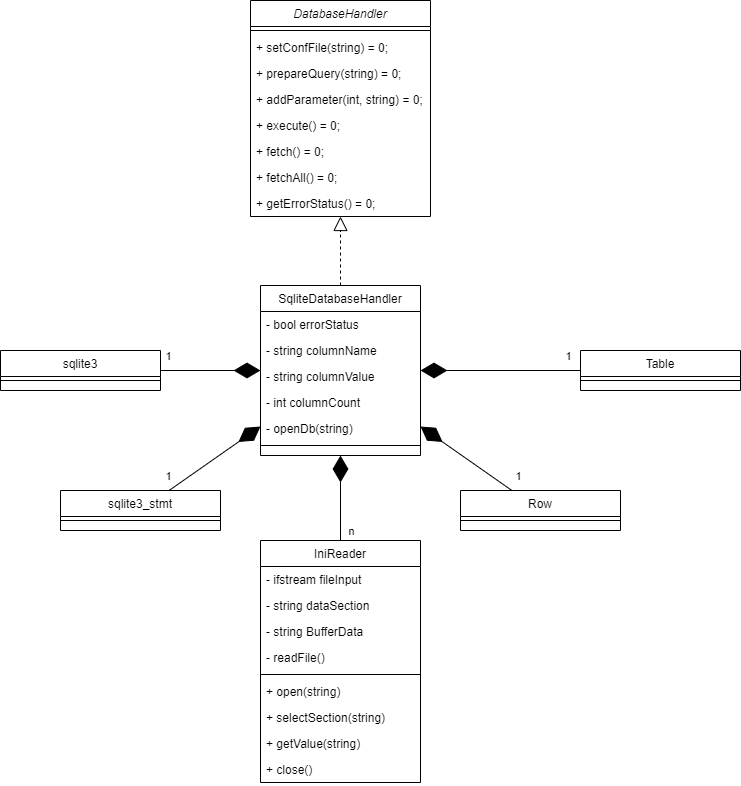

The diagram above was exported from draw.io. Its source (the exported page's mxGraphModel, read from the mxfile embedded in the PNG):
<mxGraphModel dx="1419" dy="1818" grid="1" gridSize="10" guides="1" tooltips="1" connect="1" arrows="1" fold="1" page="1" pageScale="1" pageWidth="827" pageHeight="1169" math="0" shadow="0">
  <root>
    <mxCell id="WIyWlLk6GJQsqaUBKTNV-0" />
    <mxCell id="WIyWlLk6GJQsqaUBKTNV-1" parent="WIyWlLk6GJQsqaUBKTNV-0" />
    <mxCell id="zkfFHV4jXpPFQw0GAbJ--0" value="DatabaseHandler" style="swimlane;fontStyle=2;align=center;verticalAlign=top;childLayout=stackLayout;horizontal=1;startSize=26;horizontalStack=0;resizeParent=1;resizeLast=0;collapsible=1;marginBottom=0;rounded=0;shadow=0;strokeWidth=1;" parent="WIyWlLk6GJQsqaUBKTNV-1" vertex="1">
      <mxGeometry x="210" y="-120" width="180" height="216" as="geometry">
        <mxRectangle x="230" y="140" width="160" height="26" as="alternateBounds" />
      </mxGeometry>
    </mxCell>
    <mxCell id="zkfFHV4jXpPFQw0GAbJ--4" value="" style="line;html=1;strokeWidth=1;align=left;verticalAlign=middle;spacingTop=-1;spacingLeft=3;spacingRight=3;rotatable=0;labelPosition=right;points=[];portConstraint=eastwest;" parent="zkfFHV4jXpPFQw0GAbJ--0" vertex="1">
      <mxGeometry y="26" width="180" height="8" as="geometry" />
    </mxCell>
    <mxCell id="OCzh7lzAg5FmrblicCWN-27" value="+ setConfFile(string) = 0;" style="text;strokeColor=none;fillColor=none;align=left;verticalAlign=top;spacingLeft=4;spacingRight=4;overflow=hidden;rotatable=0;points=[[0,0.5],[1,0.5]];portConstraint=eastwest;" vertex="1" parent="zkfFHV4jXpPFQw0GAbJ--0">
      <mxGeometry y="34" width="180" height="26" as="geometry" />
    </mxCell>
    <mxCell id="OCzh7lzAg5FmrblicCWN-29" value="+ prepareQuery(string) = 0;" style="text;strokeColor=none;fillColor=none;align=left;verticalAlign=top;spacingLeft=4;spacingRight=4;overflow=hidden;rotatable=0;points=[[0,0.5],[1,0.5]];portConstraint=eastwest;" vertex="1" parent="zkfFHV4jXpPFQw0GAbJ--0">
      <mxGeometry y="60" width="180" height="26" as="geometry" />
    </mxCell>
    <mxCell id="OCzh7lzAg5FmrblicCWN-30" value="+ addParameter(int, string) = 0;" style="text;strokeColor=none;fillColor=none;align=left;verticalAlign=top;spacingLeft=4;spacingRight=4;overflow=hidden;rotatable=0;points=[[0,0.5],[1,0.5]];portConstraint=eastwest;" vertex="1" parent="zkfFHV4jXpPFQw0GAbJ--0">
      <mxGeometry y="86" width="180" height="26" as="geometry" />
    </mxCell>
    <mxCell id="OCzh7lzAg5FmrblicCWN-31" value="+ execute() = 0;" style="text;strokeColor=none;fillColor=none;align=left;verticalAlign=top;spacingLeft=4;spacingRight=4;overflow=hidden;rotatable=0;points=[[0,0.5],[1,0.5]];portConstraint=eastwest;" vertex="1" parent="zkfFHV4jXpPFQw0GAbJ--0">
      <mxGeometry y="112" width="180" height="26" as="geometry" />
    </mxCell>
    <mxCell id="OCzh7lzAg5FmrblicCWN-33" value="+ fetch() = 0;" style="text;strokeColor=none;fillColor=none;align=left;verticalAlign=top;spacingLeft=4;spacingRight=4;overflow=hidden;rotatable=0;points=[[0,0.5],[1,0.5]];portConstraint=eastwest;" vertex="1" parent="zkfFHV4jXpPFQw0GAbJ--0">
      <mxGeometry y="138" width="180" height="26" as="geometry" />
    </mxCell>
    <mxCell id="OCzh7lzAg5FmrblicCWN-32" value="+ fetchAll() = 0;" style="text;strokeColor=none;fillColor=none;align=left;verticalAlign=top;spacingLeft=4;spacingRight=4;overflow=hidden;rotatable=0;points=[[0,0.5],[1,0.5]];portConstraint=eastwest;" vertex="1" parent="zkfFHV4jXpPFQw0GAbJ--0">
      <mxGeometry y="164" width="180" height="26" as="geometry" />
    </mxCell>
    <mxCell id="OCzh7lzAg5FmrblicCWN-28" value="+ getErrorStatus() = 0;" style="text;strokeColor=none;fillColor=none;align=left;verticalAlign=top;spacingLeft=4;spacingRight=4;overflow=hidden;rotatable=0;points=[[0,0.5],[1,0.5]];portConstraint=eastwest;" vertex="1" parent="zkfFHV4jXpPFQw0GAbJ--0">
      <mxGeometry y="190" width="180" height="26" as="geometry" />
    </mxCell>
    <mxCell id="zkfFHV4jXpPFQw0GAbJ--6" value="SqliteDatabaseHandler" style="swimlane;fontStyle=0;align=center;verticalAlign=top;childLayout=stackLayout;horizontal=1;startSize=26;horizontalStack=0;resizeParent=1;resizeLast=0;collapsible=1;marginBottom=0;rounded=0;shadow=0;strokeWidth=1;" parent="WIyWlLk6GJQsqaUBKTNV-1" vertex="1">
      <mxGeometry x="220" y="165" width="160" height="170" as="geometry">
        <mxRectangle x="130" y="380" width="160" height="26" as="alternateBounds" />
      </mxGeometry>
    </mxCell>
    <mxCell id="OCzh7lzAg5FmrblicCWN-34" value="- bool errorStatus" style="text;strokeColor=none;fillColor=none;align=left;verticalAlign=top;spacingLeft=4;spacingRight=4;overflow=hidden;rotatable=0;points=[[0,0.5],[1,0.5]];portConstraint=eastwest;" vertex="1" parent="zkfFHV4jXpPFQw0GAbJ--6">
      <mxGeometry y="26" width="160" height="26" as="geometry" />
    </mxCell>
    <mxCell id="OCzh7lzAg5FmrblicCWN-36" value="- string columnName" style="text;strokeColor=none;fillColor=none;align=left;verticalAlign=top;spacingLeft=4;spacingRight=4;overflow=hidden;rotatable=0;points=[[0,0.5],[1,0.5]];portConstraint=eastwest;" vertex="1" parent="zkfFHV4jXpPFQw0GAbJ--6">
      <mxGeometry y="52" width="160" height="26" as="geometry" />
    </mxCell>
    <mxCell id="OCzh7lzAg5FmrblicCWN-38" value="- string columnValue" style="text;strokeColor=none;fillColor=none;align=left;verticalAlign=top;spacingLeft=4;spacingRight=4;overflow=hidden;rotatable=0;points=[[0,0.5],[1,0.5]];portConstraint=eastwest;" vertex="1" parent="zkfFHV4jXpPFQw0GAbJ--6">
      <mxGeometry y="78" width="160" height="26" as="geometry" />
    </mxCell>
    <mxCell id="OCzh7lzAg5FmrblicCWN-37" value="- int columnCount" style="text;strokeColor=none;fillColor=none;align=left;verticalAlign=top;spacingLeft=4;spacingRight=4;overflow=hidden;rotatable=0;points=[[0,0.5],[1,0.5]];portConstraint=eastwest;" vertex="1" parent="zkfFHV4jXpPFQw0GAbJ--6">
      <mxGeometry y="104" width="160" height="26" as="geometry" />
    </mxCell>
    <mxCell id="OCzh7lzAg5FmrblicCWN-35" value="- openDb(string)" style="text;strokeColor=none;fillColor=none;align=left;verticalAlign=top;spacingLeft=4;spacingRight=4;overflow=hidden;rotatable=0;points=[[0,0.5],[1,0.5]];portConstraint=eastwest;" vertex="1" parent="zkfFHV4jXpPFQw0GAbJ--6">
      <mxGeometry y="130" width="160" height="26" as="geometry" />
    </mxCell>
    <mxCell id="zkfFHV4jXpPFQw0GAbJ--9" value="" style="line;html=1;strokeWidth=1;align=left;verticalAlign=middle;spacingTop=-1;spacingLeft=3;spacingRight=3;rotatable=0;labelPosition=right;points=[];portConstraint=eastwest;" parent="zkfFHV4jXpPFQw0GAbJ--6" vertex="1">
      <mxGeometry y="156" width="160" height="8" as="geometry" />
    </mxCell>
    <mxCell id="OCzh7lzAg5FmrblicCWN-0" value="Table" style="swimlane;fontStyle=0;align=center;verticalAlign=top;childLayout=stackLayout;horizontal=1;startSize=26;horizontalStack=0;resizeParent=1;resizeLast=0;collapsible=1;marginBottom=0;rounded=0;shadow=0;strokeWidth=1;" vertex="1" parent="WIyWlLk6GJQsqaUBKTNV-1">
      <mxGeometry x="540" y="230" width="160" height="40" as="geometry">
        <mxRectangle x="550" y="140" width="160" height="26" as="alternateBounds" />
      </mxGeometry>
    </mxCell>
    <mxCell id="OCzh7lzAg5FmrblicCWN-1" value="" style="line;html=1;strokeWidth=1;align=left;verticalAlign=middle;spacingTop=-1;spacingLeft=3;spacingRight=3;rotatable=0;labelPosition=right;points=[];portConstraint=eastwest;" vertex="1" parent="OCzh7lzAg5FmrblicCWN-0">
      <mxGeometry y="26" width="160" height="8" as="geometry" />
    </mxCell>
    <mxCell id="OCzh7lzAg5FmrblicCWN-4" value="" style="endArrow=diamondThin;endFill=1;endSize=24;html=1;rounded=0;" edge="1" parent="WIyWlLk6GJQsqaUBKTNV-1" source="OCzh7lzAg5FmrblicCWN-0" target="zkfFHV4jXpPFQw0GAbJ--6">
      <mxGeometry width="160" relative="1" as="geometry">
        <mxPoint x="350" y="330" as="sourcePoint" />
        <mxPoint x="510" y="330" as="targetPoint" />
      </mxGeometry>
    </mxCell>
    <mxCell id="OCzh7lzAg5FmrblicCWN-5" value="" style="endArrow=block;dashed=1;endFill=0;endSize=12;html=1;rounded=0;" edge="1" parent="WIyWlLk6GJQsqaUBKTNV-1" source="zkfFHV4jXpPFQw0GAbJ--6" target="zkfFHV4jXpPFQw0GAbJ--0">
      <mxGeometry width="160" relative="1" as="geometry">
        <mxPoint x="350" y="330" as="sourcePoint" />
        <mxPoint x="510" y="330" as="targetPoint" />
      </mxGeometry>
    </mxCell>
    <mxCell id="OCzh7lzAg5FmrblicCWN-7" value="Row" style="swimlane;fontStyle=0;align=center;verticalAlign=top;childLayout=stackLayout;horizontal=1;startSize=26;horizontalStack=0;resizeParent=1;resizeLast=0;collapsible=1;marginBottom=0;rounded=0;shadow=0;strokeWidth=1;" vertex="1" parent="WIyWlLk6GJQsqaUBKTNV-1">
      <mxGeometry x="420" y="370" width="160" height="40" as="geometry">
        <mxRectangle x="550" y="140" width="160" height="26" as="alternateBounds" />
      </mxGeometry>
    </mxCell>
    <mxCell id="OCzh7lzAg5FmrblicCWN-8" value="" style="line;html=1;strokeWidth=1;align=left;verticalAlign=middle;spacingTop=-1;spacingLeft=3;spacingRight=3;rotatable=0;labelPosition=right;points=[];portConstraint=eastwest;" vertex="1" parent="OCzh7lzAg5FmrblicCWN-7">
      <mxGeometry y="26" width="160" height="8" as="geometry" />
    </mxCell>
    <mxCell id="OCzh7lzAg5FmrblicCWN-9" value="" style="endArrow=diamondThin;endFill=1;endSize=24;html=1;rounded=0;" edge="1" parent="WIyWlLk6GJQsqaUBKTNV-1" source="OCzh7lzAg5FmrblicCWN-7" target="zkfFHV4jXpPFQw0GAbJ--6">
      <mxGeometry width="160" relative="1" as="geometry">
        <mxPoint x="350" y="400" as="sourcePoint" />
        <mxPoint x="380" y="320" as="targetPoint" />
      </mxGeometry>
    </mxCell>
    <mxCell id="OCzh7lzAg5FmrblicCWN-10" value="IniReader" style="swimlane;fontStyle=0;align=center;verticalAlign=top;childLayout=stackLayout;horizontal=1;startSize=26;horizontalStack=0;resizeParent=1;resizeLast=0;collapsible=1;marginBottom=0;rounded=0;shadow=0;strokeWidth=1;" vertex="1" parent="WIyWlLk6GJQsqaUBKTNV-1">
      <mxGeometry x="220" y="420" width="160" height="242" as="geometry">
        <mxRectangle x="550" y="140" width="160" height="26" as="alternateBounds" />
      </mxGeometry>
    </mxCell>
    <mxCell id="OCzh7lzAg5FmrblicCWN-43" value="- ifstream fileInput" style="text;strokeColor=none;fillColor=none;align=left;verticalAlign=top;spacingLeft=4;spacingRight=4;overflow=hidden;rotatable=0;points=[[0,0.5],[1,0.5]];portConstraint=eastwest;" vertex="1" parent="OCzh7lzAg5FmrblicCWN-10">
      <mxGeometry y="26" width="160" height="26" as="geometry" />
    </mxCell>
    <mxCell id="OCzh7lzAg5FmrblicCWN-41" value="- string dataSection" style="text;strokeColor=none;fillColor=none;align=left;verticalAlign=top;spacingLeft=4;spacingRight=4;overflow=hidden;rotatable=0;points=[[0,0.5],[1,0.5]];portConstraint=eastwest;" vertex="1" parent="OCzh7lzAg5FmrblicCWN-10">
      <mxGeometry y="52" width="160" height="26" as="geometry" />
    </mxCell>
    <mxCell id="OCzh7lzAg5FmrblicCWN-42" value="- string BufferData" style="text;strokeColor=none;fillColor=none;align=left;verticalAlign=top;spacingLeft=4;spacingRight=4;overflow=hidden;rotatable=0;points=[[0,0.5],[1,0.5]];portConstraint=eastwest;" vertex="1" parent="OCzh7lzAg5FmrblicCWN-10">
      <mxGeometry y="78" width="160" height="26" as="geometry" />
    </mxCell>
    <mxCell id="OCzh7lzAg5FmrblicCWN-44" value="- readFile()" style="text;strokeColor=none;fillColor=none;align=left;verticalAlign=top;spacingLeft=4;spacingRight=4;overflow=hidden;rotatable=0;points=[[0,0.5],[1,0.5]];portConstraint=eastwest;" vertex="1" parent="OCzh7lzAg5FmrblicCWN-10">
      <mxGeometry y="104" width="160" height="26" as="geometry" />
    </mxCell>
    <mxCell id="OCzh7lzAg5FmrblicCWN-11" value="" style="line;html=1;strokeWidth=1;align=left;verticalAlign=middle;spacingTop=-1;spacingLeft=3;spacingRight=3;rotatable=0;labelPosition=right;points=[];portConstraint=eastwest;" vertex="1" parent="OCzh7lzAg5FmrblicCWN-10">
      <mxGeometry y="130" width="160" height="8" as="geometry" />
    </mxCell>
    <mxCell id="OCzh7lzAg5FmrblicCWN-46" value="+ open(string)" style="text;strokeColor=none;fillColor=none;align=left;verticalAlign=top;spacingLeft=4;spacingRight=4;overflow=hidden;rotatable=0;points=[[0,0.5],[1,0.5]];portConstraint=eastwest;" vertex="1" parent="OCzh7lzAg5FmrblicCWN-10">
      <mxGeometry y="138" width="160" height="26" as="geometry" />
    </mxCell>
    <mxCell id="OCzh7lzAg5FmrblicCWN-47" value="+ selectSection(string)" style="text;strokeColor=none;fillColor=none;align=left;verticalAlign=top;spacingLeft=4;spacingRight=4;overflow=hidden;rotatable=0;points=[[0,0.5],[1,0.5]];portConstraint=eastwest;" vertex="1" parent="OCzh7lzAg5FmrblicCWN-10">
      <mxGeometry y="164" width="160" height="26" as="geometry" />
    </mxCell>
    <mxCell id="OCzh7lzAg5FmrblicCWN-48" value="+ getValue(string)" style="text;strokeColor=none;fillColor=none;align=left;verticalAlign=top;spacingLeft=4;spacingRight=4;overflow=hidden;rotatable=0;points=[[0,0.5],[1,0.5]];portConstraint=eastwest;" vertex="1" parent="OCzh7lzAg5FmrblicCWN-10">
      <mxGeometry y="190" width="160" height="26" as="geometry" />
    </mxCell>
    <mxCell id="OCzh7lzAg5FmrblicCWN-45" value="+ close()" style="text;strokeColor=none;fillColor=none;align=left;verticalAlign=top;spacingLeft=4;spacingRight=4;overflow=hidden;rotatable=0;points=[[0,0.5],[1,0.5]];portConstraint=eastwest;" vertex="1" parent="OCzh7lzAg5FmrblicCWN-10">
      <mxGeometry y="216" width="160" height="26" as="geometry" />
    </mxCell>
    <mxCell id="OCzh7lzAg5FmrblicCWN-12" value="" style="endArrow=diamondThin;endFill=1;endSize=24;html=1;rounded=0;" edge="1" parent="WIyWlLk6GJQsqaUBKTNV-1" source="OCzh7lzAg5FmrblicCWN-10" target="zkfFHV4jXpPFQw0GAbJ--6">
      <mxGeometry width="160" relative="1" as="geometry">
        <mxPoint x="350" y="470" as="sourcePoint" />
        <mxPoint x="380" y="390" as="targetPoint" />
      </mxGeometry>
    </mxCell>
    <mxCell id="OCzh7lzAg5FmrblicCWN-13" value="sqlite3" style="swimlane;fontStyle=0;align=center;verticalAlign=top;childLayout=stackLayout;horizontal=1;startSize=26;horizontalStack=0;resizeParent=1;resizeLast=0;collapsible=1;marginBottom=0;rounded=0;shadow=0;strokeWidth=1;" vertex="1" parent="WIyWlLk6GJQsqaUBKTNV-1">
      <mxGeometry x="-40" y="230" width="160" height="40" as="geometry">
        <mxRectangle x="550" y="140" width="160" height="26" as="alternateBounds" />
      </mxGeometry>
    </mxCell>
    <mxCell id="OCzh7lzAg5FmrblicCWN-14" value="" style="line;html=1;strokeWidth=1;align=left;verticalAlign=middle;spacingTop=-1;spacingLeft=3;spacingRight=3;rotatable=0;labelPosition=right;points=[];portConstraint=eastwest;" vertex="1" parent="OCzh7lzAg5FmrblicCWN-13">
      <mxGeometry y="26" width="160" height="8" as="geometry" />
    </mxCell>
    <mxCell id="OCzh7lzAg5FmrblicCWN-15" value="" style="endArrow=diamondThin;endFill=1;endSize=24;html=1;rounded=0;" edge="1" parent="WIyWlLk6GJQsqaUBKTNV-1" source="OCzh7lzAg5FmrblicCWN-13" target="zkfFHV4jXpPFQw0GAbJ--6">
      <mxGeometry width="160" relative="1" as="geometry">
        <mxPoint x="350" y="620" as="sourcePoint" />
        <mxPoint x="380" y="540" as="targetPoint" />
      </mxGeometry>
    </mxCell>
    <mxCell id="OCzh7lzAg5FmrblicCWN-22" value="n" style="edgeLabel;html=1;align=center;verticalAlign=middle;resizable=0;points=[];" vertex="1" connectable="0" parent="OCzh7lzAg5FmrblicCWN-15">
      <mxGeometry x="0.268" y="-1" relative="1" as="geometry">
        <mxPoint x="127" y="159" as="offset" />
      </mxGeometry>
    </mxCell>
    <mxCell id="OCzh7lzAg5FmrblicCWN-16" value="sqlite3_stmt" style="swimlane;fontStyle=0;align=center;verticalAlign=top;childLayout=stackLayout;horizontal=1;startSize=26;horizontalStack=0;resizeParent=1;resizeLast=0;collapsible=1;marginBottom=0;rounded=0;shadow=0;strokeWidth=1;" vertex="1" parent="WIyWlLk6GJQsqaUBKTNV-1">
      <mxGeometry x="20" y="370" width="160" height="40" as="geometry">
        <mxRectangle x="550" y="140" width="160" height="26" as="alternateBounds" />
      </mxGeometry>
    </mxCell>
    <mxCell id="OCzh7lzAg5FmrblicCWN-17" value="" style="line;html=1;strokeWidth=1;align=left;verticalAlign=middle;spacingTop=-1;spacingLeft=3;spacingRight=3;rotatable=0;labelPosition=right;points=[];portConstraint=eastwest;" vertex="1" parent="OCzh7lzAg5FmrblicCWN-16">
      <mxGeometry y="26" width="160" height="8" as="geometry" />
    </mxCell>
    <mxCell id="OCzh7lzAg5FmrblicCWN-18" value="" style="endArrow=diamondThin;endFill=1;endSize=24;html=1;rounded=0;" edge="1" parent="WIyWlLk6GJQsqaUBKTNV-1" source="OCzh7lzAg5FmrblicCWN-16" target="zkfFHV4jXpPFQw0GAbJ--6">
      <mxGeometry width="160" relative="1" as="geometry">
        <mxPoint x="340" y="560" as="sourcePoint" />
        <mxPoint x="370" y="480" as="targetPoint" />
      </mxGeometry>
    </mxCell>
    <mxCell id="OCzh7lzAg5FmrblicCWN-23" value="1" style="edgeLabel;html=1;align=center;verticalAlign=middle;resizable=0;points=[];" vertex="1" connectable="0" parent="WIyWlLk6GJQsqaUBKTNV-1">
      <mxGeometry x="140" y="250" as="geometry">
        <mxPoint x="-13" y="105" as="offset" />
      </mxGeometry>
    </mxCell>
    <mxCell id="OCzh7lzAg5FmrblicCWN-24" value="1" style="edgeLabel;html=1;align=center;verticalAlign=middle;resizable=0;points=[];" vertex="1" connectable="0" parent="WIyWlLk6GJQsqaUBKTNV-1">
      <mxGeometry x="140" y="130" as="geometry">
        <mxPoint x="-13" y="105" as="offset" />
      </mxGeometry>
    </mxCell>
    <mxCell id="OCzh7lzAg5FmrblicCWN-25" value="1" style="edgeLabel;html=1;align=center;verticalAlign=middle;resizable=0;points=[];" vertex="1" connectable="0" parent="WIyWlLk6GJQsqaUBKTNV-1">
      <mxGeometry x="490" y="250" as="geometry">
        <mxPoint x="-13" y="105" as="offset" />
      </mxGeometry>
    </mxCell>
    <mxCell id="OCzh7lzAg5FmrblicCWN-26" value="1" style="edgeLabel;html=1;align=center;verticalAlign=middle;resizable=0;points=[];" vertex="1" connectable="0" parent="WIyWlLk6GJQsqaUBKTNV-1">
      <mxGeometry x="540" y="130" as="geometry">
        <mxPoint x="-13" y="105" as="offset" />
      </mxGeometry>
    </mxCell>
  </root>
</mxGraphModel>